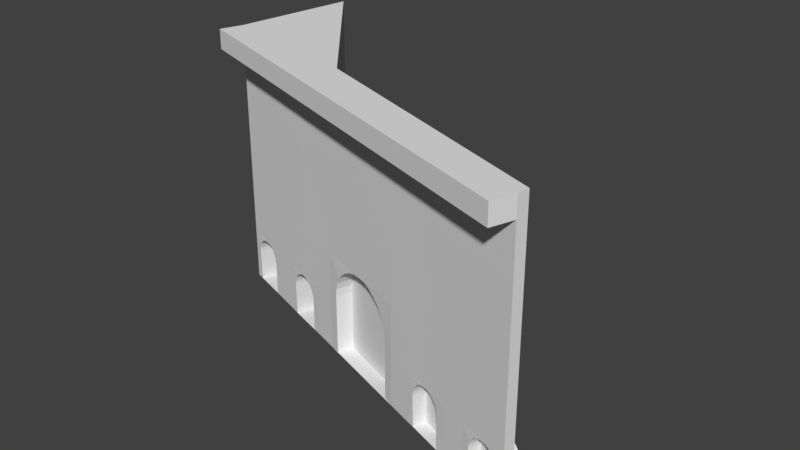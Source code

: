 # Source: Fortressv2.blend  (saved by Blender 2.78.0; exported with 4.5.12 LTS)
import bpy
from mathutils import Matrix  # noqa: F401  (used for matrix-valued properties, if any)

bpy.ops.wm.read_factory_settings(use_empty=True)
scene = bpy.context.scene
scene.name = 'Scene'

# ---- collections
col_collection_1 = bpy.data.collections.new('Collection 1'); scene.collection.children.link(col_collection_1)

# ---- world
world_world = bpy.data.worlds.new('World'); scene.world = world_world
world_world.color = (0.05088, 0.05088, 0.05088)
world_world.use_sun_shadow = False
world_world.sun_shadow_jitter_overblur = 0.0
world_world.cycles.sampling_method = 'MANUAL'

# ---- meshes
me_plane_005 = bpy.data.meshes.new('Plane.005')
me_plane_005.from_pydata([(2.432, 2.495, -1.269), (4.04, 2.495, -0.9831), (2.432, 3.519, -1.269), (4.04, 3.519, -0.9831), (2.432, 2.495, -1.731), (2.432, 3.519, -1.731), (3.021, 2.495, -1.228), (3.021, 3.519, -1.228), (4.04, 2.495, -1.025), (4.04, 3.519, -1.025), (2.432, 3.007, -1.269), (3.269, 2.876, -1.121), (4.04, 3.007, -0.9831), (3.236, 3.519, -1.126), (3.236, 3.007, -1.126), (2.432, 2.751, -1.269), (4.04, 3.263, -0.9831), (2.834, 3.519, -1.197), (2.432, 3.263, -1.269), (4.04, 2.751, -0.9831), (3.638, 3.519, -1.055), (3.236, 3.263, -1.126), (2.432, 2.559, -1.269), (2.834, 3.007, -1.197), (3.638, 3.007, -1.055), (3.638, 2.751, -1.055), (2.834, 2.751, -1.197), (2.834, 3.263, -1.197), (3.638, 3.263, -1.055), (4.04, 3.445, -0.9831), (3.236, 3.445, -1.126), (2.432, 3.445, -1.269), (2.834, 3.445, -1.197), (3.638, 3.445, -1.055), (4.024, 3.445, -0.8965), (4.024, 3.519, -0.8965), (2.818, 3.519, -1.111), (2.416, 3.519, -1.182), (3.622, 3.519, -0.9679), (3.22, 3.519, -1.039), (3.22, 3.445, -1.039), (2.818, 3.445, -1.111), (3.622, 3.445, -0.9679), (2.416, 3.445, -1.182), (2.432, 2.623, -1.269), (3.839, 2.495, -1.019), (3.035, 2.495, -1.162), (4.04, 2.879, -0.9831), (3.236, 2.879, -1.126), (2.633, 3.007, -1.233), (3.437, 3.007, -1.09), (2.432, 2.879, -1.269), (3.437, 2.495, -1.09), (2.633, 2.495, -1.233), (4.04, 2.623, -0.9831), (3.939, 2.495, -1.001), (3.035, 3.007, -1.162), (3.839, 3.007, -1.019), (3.638, 2.879, -1.055), (3.437, 2.751, -1.09), (3.839, 2.751, -1.019), (2.834, 2.879, -1.197), (2.633, 2.751, -1.233), (3.035, 2.751, -1.162), (3.035, 2.623, -1.162), (2.633, 2.623, -1.233), (2.633, 2.879, -1.233), (3.839, 2.623, -1.019), (3.437, 2.623, -1.09), (3.437, 2.879, -1.09), (3.839, 2.879, -1.019), (3.035, 2.879, -1.162), (3.537, 2.495, -1.072), (2.733, 2.495, -1.215), (4.04, 2.687, -0.9831), (3.638, 2.687, -1.055), (3.738, 2.751, -1.037), (2.834, 2.687, -1.197), (2.532, 2.751, -1.251), (2.934, 2.751, -1.18), (2.432, 2.687, -1.269), (3.738, 2.495, -1.037), (2.934, 2.495, -1.18), (4.04, 2.559, -0.9831), (3.537, 2.751, -1.072), (3.939, 2.751, -1.001), (2.733, 2.751, -1.215), (3.035, 2.687, -1.162), (3.035, 2.559, -1.162), (2.934, 2.623, -1.18), (2.633, 2.687, -1.233), (2.633, 2.559, -1.233), (2.733, 2.623, -1.215), (3.839, 2.687, -1.019), (3.839, 2.559, -1.019), (3.738, 2.623, -1.037), (3.437, 2.687, -1.09), (3.437, 2.559, -1.09), (3.537, 2.623, -1.072), (3.537, 2.559, -1.072), (3.738, 2.559, -1.037), (3.738, 2.687, -1.037), (2.733, 2.559, -1.215), (2.532, 2.687, -1.251), (2.934, 2.559, -1.18), (2.934, 2.687, -1.18), (2.733, 2.687, -1.215), (3.939, 2.687, -1.001), (3.537, 2.687, -1.072), (3.299, 2.867, -1.116), (3.326, 2.853, -1.111), (3.995, 2.656, -0.9918), (3.35, 2.835, -1.107), (3.37, 2.812, -1.104), (3.384, 2.786, -1.102), (3.393, 2.758, -1.1), (3.396, 2.729, -1.1), (3.128, 2.786, -1.364), (3.119, 2.758, -1.366), (3.116, 2.729, -1.366), (3.433, 2.495, -1.314), (3.433, 2.729, -1.314), (3.43, 2.758, -1.315), (3.421, 2.786, -1.316), (3.406, 2.812, -1.319), (3.387, 2.835, -1.322), (3.363, 2.853, -1.326), (3.335, 2.867, -1.33), (3.473, 2.495, -1.305), (3.071, 2.495, -1.376), (3.306, 2.876, -1.335), (3.275, 2.878, -1.34), (3.08, 2.729, -1.152), (3.083, 2.758, -1.151), (3.092, 2.786, -1.15), (3.106, 2.812, -1.147), (3.126, 2.835, -1.144), (3.15, 2.853, -1.14), (3.177, 2.867, -1.136), (3.207, 2.876, -1.131), (3.238, 2.878, -1.126), (3.636, 2.687, -1.055), (3.623, 2.686, -1.057), (3.61, 2.682, -1.059), (3.598, 2.675, -1.061), (3.588, 2.667, -1.063), (3.58, 2.656, -1.064), (3.574, 2.645, -1.065), (3.57, 2.632, -1.066), (3.987, 2.666, -0.9932), (3.695, 2.675, -1.174), (3.705, 2.667, -1.173), (3.713, 2.656, -1.171), (3.719, 2.645, -1.17), (3.723, 2.632, -1.169), (3.725, 2.618, -1.169), (3.589, 2.618, -1.191), (3.591, 2.632, -1.191), (3.595, 2.645, -1.191), (3.601, 2.656, -1.19), (3.609, 2.667, -1.188), (3.619, 2.675, -1.187), (3.631, 2.682, -1.185), (3.644, 2.686, -1.183), (3.657, 2.687, -1.18), (3.704, 2.618, -1.044), (3.702, 2.632, -1.044), (3.698, 2.645, -1.045), (3.692, 2.656, -1.046), (3.684, 2.667, -1.047), (3.674, 2.675, -1.049), (3.662, 2.682, -1.051), (3.649, 2.686, -1.053), (3.568, 2.618, -1.066), (3.57, 2.495, -1.067), (3.704, 2.495, -1.043), (3.683, 2.682, -1.176), (3.67, 2.686, -1.178), (3.977, 2.674, -0.9948), (3.591, 2.495, -1.192), (3.725, 2.495, -1.168), (3.396, 2.495, -1.1), (3.08, 2.495, -1.152), (3.143, 2.812, -1.362), (3.163, 2.835, -1.359), (3.187, 2.853, -1.355), (3.214, 2.867, -1.35), (3.244, 2.876, -1.345), (3.116, 2.495, -1.366), (4.002, 2.644, -0.9908), (4.006, 2.631, -0.9901), (4.007, 2.617, -0.9899), (3.872, 2.617, -1.012), (3.873, 2.631, -1.012), (3.877, 2.644, -1.011), (3.883, 2.656, -1.01), (3.891, 2.666, -1.009), (3.902, 2.674, -1.007), (3.913, 2.681, -1.005), (3.926, 2.685, -1.003), (3.939, 2.686, -1.001), (3.965, 2.681, -0.9968), (3.952, 2.685, -0.9988), (3.873, 2.494, -1.013), (4.007, 2.494, -0.9889), (4.02, 2.631, -1.075), (4.021, 2.617, -1.075), (3.887, 2.494, -1.098), (4.022, 2.494, -1.074), (3.886, 2.617, -1.097), (3.887, 2.631, -1.097), (3.891, 2.644, -1.096), (3.897, 2.656, -1.095), (3.906, 2.666, -1.094), (3.916, 2.674, -1.092), (3.928, 2.681, -1.09), (3.94, 2.685, -1.088), (3.954, 2.686, -1.086), (4.016, 2.644, -1.076), (4.01, 2.656, -1.077), (4.001, 2.666, -1.078), (3.991, 2.674, -1.08), (3.979, 2.681, -1.082), (3.967, 2.685, -1.084), (2.899, 2.631, -1.187), (2.9, 2.618, -1.187), (2.766, 2.494, -1.209), (2.901, 2.494, -1.186), (2.765, 2.618, -1.209), (2.766, 2.631, -1.209), (2.77, 2.644, -1.208), (2.776, 2.656, -1.207), (2.785, 2.666, -1.205), (2.795, 2.675, -1.204), (2.807, 2.681, -1.202), (2.819, 2.685, -1.2), (2.833, 2.686, -1.198), (2.895, 2.644, -1.187), (2.889, 2.656, -1.188), (2.88, 2.666, -1.19), (2.87, 2.675, -1.191), (2.858, 2.681, -1.193), (2.846, 2.685, -1.195), (2.597, 2.631, -1.24), (2.599, 2.618, -1.24), (2.465, 2.495, -1.263), (2.599, 2.495, -1.239), (2.464, 2.618, -1.262), (2.465, 2.631, -1.262), (2.469, 2.644, -1.261), (2.475, 2.656, -1.26), (2.483, 2.666, -1.259), (2.494, 2.675, -1.257), (2.505, 2.681, -1.255), (2.518, 2.685, -1.253), (2.531, 2.686, -1.251), (2.594, 2.644, -1.241), (2.587, 2.656, -1.242), (2.579, 2.666, -1.243), (2.569, 2.675, -1.245), (2.557, 2.681, -1.247), (2.544, 2.685, -1.249), (2.432, 2.495, -1.319), (2.922, 2.631, -1.325), (2.923, 2.618, -1.325), (2.789, 2.494, -1.348), (2.924, 2.494, -1.324), (2.788, 2.618, -1.347), (2.79, 2.631, -1.347), (2.793, 2.644, -1.346), (2.8, 2.656, -1.345), (2.808, 2.666, -1.344), (2.818, 2.675, -1.342), (2.83, 2.681, -1.34), (2.843, 2.685, -1.338), (2.856, 2.686, -1.336), (2.918, 2.644, -1.326), (2.912, 2.656, -1.327), (2.904, 2.666, -1.328), (2.893, 2.675, -1.33), (2.882, 2.681, -1.332), (2.869, 2.685, -1.334), (2.621, 2.631, -1.382), (2.623, 2.618, -1.381), (2.489, 2.495, -1.404), (2.623, 2.495, -1.38), (2.487, 2.618, -1.404), (2.489, 2.631, -1.403), (2.493, 2.644, -1.403), (2.499, 2.656, -1.402), (2.507, 2.666, -1.4), (2.517, 2.675, -1.399), (2.529, 2.681, -1.397), (2.542, 2.685, -1.395), (2.555, 2.686, -1.393), (2.617, 2.644, -1.382), (2.611, 2.656, -1.383), (2.603, 2.666, -1.385), (2.593, 2.675, -1.386), (2.581, 2.681, -1.388), (2.568, 2.685, -1.39)], [(6, 262)], [(17, 2, 37, 36), (1, 8, 9, 3, 29, 16, 12, 47, 19, 74, 54, 83), (2, 5, 4, 0, 22, 44, 80, 15, 51, 10, 18, 31), (3, 9, 7, 5, 2, 17, 13, 20), (6, 7, 9, 8), (3, 20, 38, 35), (71, 48, 14, 56), (70, 47, 12, 57), (69, 58, 24, 50), (108, 75, 25, 84), (107, 74, 19, 85), (66, 61, 23, 49), (106, 77, 26, 86), (31, 32, 41, 43), (10, 49, 23, 27, 18), (23, 56, 14, 21, 27), (13, 17, 36, 39), (14, 50, 24, 28, 21), (24, 57, 12, 16, 28), (21, 28, 33, 30), (18, 27, 32, 31), (27, 21, 30, 32), (28, 16, 29, 33), (42, 34, 35, 38), (41, 40, 39, 36), (43, 41, 36, 37), (40, 42, 38, 39), (32, 30, 40, 41), (20, 13, 39, 38), (33, 29, 34, 42), (30, 33, 42, 40), (29, 3, 35, 34), (2, 31, 43, 37), (105, 87, 63, 79), (104, 88, 64, 89), (103, 90, 62, 78), (51, 66, 49, 10), (15, 78, 62, 66, 51), (62, 86, 26, 61, 66), (101, 93, 60, 76), (100, 94, 67, 95), (48, 69, 50, 14), (52, 72, 99, 97), (59, 84, 25, 58, 69), (58, 70, 57, 24), (25, 76, 60, 70, 58), (60, 85, 19, 47, 70), (61, 71, 56, 23), (26, 79, 63, 71, 61), (97, 99, 98, 68), (81, 45, 94, 100), (75, 101, 76, 25), (95, 67, 93, 101), (91, 102, 92, 65), (53, 73, 102, 91), (80, 103, 78, 15), (82, 46, 88, 104), (77, 105, 79, 26), (89, 64, 87, 105), (90, 106, 86, 62), (65, 92, 106, 90), (93, 107, 85, 60), (96, 108, 84, 59), (68, 98, 108, 96), (217, 216, 215, 214, 213, 212, 211, 210, 209, 207, 208, 206, 205, 218, 219, 220, 221, 222, 223), (175, 81, 165), (181, 52, 116), (81, 100, 165), (98, 99, 173), (167, 166, 95), (108, 98, 147), (166, 165, 95), (75, 141, 172), (171, 101, 172), (101, 75, 172), (75, 108, 141), (95, 101, 167), (143, 108, 144), (144, 108, 145), (108, 146, 145), (146, 108, 147), (98, 148, 147), (148, 98, 173), (54, 74, 189), (173, 72, 174), (101, 170, 169), (108, 143, 142), (142, 143, 162, 163), (101, 169, 168), (108, 142, 141), (101, 168, 167), (165, 100, 95), (173, 99, 72), (101, 171, 170), (164, 163, 162, 161, 160, 159, 158, 157, 156, 179, 180, 155, 154, 153, 152, 151, 150, 176, 177), (172, 141, 164, 177), (165, 166, 154, 155), (143, 144, 161, 162), (197, 196, 213, 214), (166, 167, 153, 154), (144, 145, 160, 161), (173, 174, 179, 156), (167, 168, 152, 153), (145, 146, 159, 160), (174, 175, 180, 179), (175, 165, 155, 180), (168, 169, 151, 152), (146, 147, 158, 159), (169, 170, 150, 151), (147, 148, 157, 158), (170, 171, 176, 150), (148, 173, 156, 157), (141, 142, 163, 164), (171, 172, 177, 176), (97, 68, 116), (134, 135, 71), (133, 134, 63), (115, 116, 59), (59, 69, 114), (112, 113, 69), (109, 110, 69), (132, 133, 63), (69, 48, 140), (139, 48, 71), (138, 139, 71), (137, 71, 136), (71, 135, 136), (116, 68, 96), (59, 114, 115), (116, 96, 59), (88, 182, 132), (116, 52, 97), (139, 138, 186, 187), (69, 113, 114), (110, 112, 69), (69, 11, 109), (48, 139, 140), (69, 140, 11), (63, 134, 71), (87, 132, 63), (64, 132, 87), (64, 88, 132), (88, 46, 182), (71, 137, 138), (131, 187, 186, 185, 184, 183, 117, 118, 119, 188, 129, 128, 120, 121, 122, 123, 124, 125, 126, 127, 130), (52, 181, 120, 128), (109, 11, 130, 127), (140, 139, 187, 131), (181, 116, 121, 120), (133, 132, 119, 118), (110, 109, 127, 126), (132, 182, 188, 119), (134, 133, 118, 117), (112, 110, 126, 125), (46, 52, 128, 129), (135, 134, 117, 183), (113, 112, 125, 124), (136, 135, 183, 184), (114, 113, 124, 123), (11, 140, 131, 130), (182, 46, 129, 188), (137, 136, 184, 185), (115, 114, 123, 122), (138, 137, 185, 186), (116, 115, 122, 121), (83, 191, 204), (149, 74, 178), (178, 74, 201), (74, 202, 201), (202, 107, 200), (107, 199, 200), (199, 93, 198), (93, 197, 198), (197, 93, 196), (196, 93, 195), (195, 93, 194), (194, 67, 193), (54, 190, 191), (203, 192, 94), (55, 204, 203), (1, 83, 204), (83, 54, 191), (74, 111, 189), (45, 203, 94), (74, 107, 202), (107, 93, 199), (94, 192, 67), (74, 149, 111), (93, 67, 194), (55, 203, 45), (55, 1, 204), (192, 193, 67), (54, 189, 190), (111, 149, 220, 219), (193, 192, 209, 210), (195, 194, 211, 212), (198, 197, 214, 215), (149, 178, 221, 220), (203, 204, 208, 207), (178, 201, 222, 221), (199, 198, 215, 216), (201, 202, 223, 222), (196, 195, 212, 213), (200, 199, 216, 217), (194, 193, 210, 211), (202, 200, 217, 223), (204, 191, 206, 208), (190, 189, 218, 205), (192, 203, 207, 209), (189, 111, 219, 218), (191, 190, 205, 206), (239, 240, 279, 278), (261, 255, 294, 300), (106, 236, 77), (77, 236, 105), (236, 242, 105), (236, 106, 235), (235, 106, 234), (234, 106, 233), (233, 106, 232), (232, 106, 231), (231, 106, 230), (230, 106, 229), (229, 106, 228), (106, 92, 228), (73, 226, 228, 102), (92, 102, 228), (89, 225, 104), (82, 104, 225, 227), (89, 105, 225), (225, 105, 224), (224, 105, 237), (237, 105, 238), (238, 105, 239), (239, 105, 240), (240, 105, 241), (241, 105, 242), (275, 274, 273, 272, 271, 270, 269, 268, 267, 265, 266, 264, 263, 276, 277, 278, 279, 280, 281), (233, 232, 271, 272), (240, 241, 280, 279), (234, 233, 272, 273), (225, 224, 263, 264), (241, 242, 281, 280), (235, 234, 273, 274), (226, 227, 266, 265), (242, 236, 275, 281), (236, 235, 274, 275), (229, 228, 267, 268), (227, 225, 264, 266), (224, 237, 276, 263), (230, 229, 268, 269), (228, 226, 265, 267), (237, 238, 277, 276), (231, 230, 269, 270), (238, 239, 278, 277), (232, 231, 270, 271), (103, 255, 90), (80, 255, 103), (255, 80, 254), (254, 80, 253), (253, 80, 252), (252, 80, 251), (251, 80, 250), (250, 80, 249), (249, 80, 248), (248, 80, 247), (80, 44, 247), (22, 247, 44), (247, 22, 245), (22, 0, 245), (246, 53, 91), (246, 91, 244), (91, 65, 244), (90, 244, 65), (244, 90, 243), (243, 90, 256), (256, 90, 257), (257, 90, 258), (258, 90, 259), (259, 90, 260), (260, 90, 261), (103, 261, 90), (294, 293, 292, 291, 290, 289, 288, 287, 286, 284, 285, 283, 282, 295, 296, 297, 298, 299, 300), (255, 254, 293, 294), (248, 247, 286, 287), (246, 244, 283, 285), (243, 256, 295, 282), (249, 248, 287, 288), (247, 245, 284, 286), (256, 257, 296, 295), (250, 249, 288, 289), (257, 258, 297, 296), (251, 250, 289, 290), (258, 259, 298, 297), (252, 251, 290, 291), (259, 260, 299, 298), (253, 252, 291, 292), (244, 243, 282, 283), (260, 261, 300, 299), (254, 253, 292, 293), (245, 246, 285, 284)])
me_plane_005.use_remesh_preserve_volume = False
me_plane_005.use_remesh_preserve_attributes = False
me_plane_005.use_mirror_vertex_groups = False
me_plane_005.update()

# ---- objects
ob_fortress = bpy.data.objects.new('Fortress', me_plane_005)
ob_mountain = bpy.data.objects.new('Mountain', None)
ob_inner_wall = bpy.data.objects.new('Inner Wall', None)

# ---- transforms, parenting, visibility, modifiers, constraints
ob_fortress.location = (-0.4357, 1.829, 0.5)
ob_fortress.rotation_euler = (1.571, -0.0, -0.1516)
ob_fortress.lineart.crease_threshold = 0.0
ob_mountain.location = (0.0, 0.0, 0.0)
ob_inner_wall.location = (0.0, 0.0, 0.0)

# ---- collection membership
col_collection_1.objects.link(ob_fortress)
col_collection_1.objects.link(ob_mountain)
col_collection_1.objects.link(ob_inner_wall)

# ---- scene / render settings (as saved in the file)
scene.frame_start = 1; scene.frame_end = 250; scene.frame_set(1)
scene.render.engine = 'CYCLES'
scene.render.resolution_percentage = 50
scene.render.dither_intensity = 0.0
scene.cycles.use_denoising = False
scene.cycles.samples = 128
scene.cycles.sampling_pattern = 'TABULATED_SOBOL'
scene.cycles.light_sampling_threshold = 0.0
scene.cycles.use_adaptive_sampling = False
scene.cycles.use_light_tree = False
scene.cycles.blur_glossy = 0.0
scene.cycles.sample_clamp_indirect = 0.0
scene.cycles.debug_use_hair_bvh = False
scene.view_settings.view_transform = 'Standard'
bpy.context.view_layer.update()

# ---- added for rendering (the .blend has no active camera and no usable light): camera, sun
cam_auto = bpy.data.cameras.new('AutoCamera')
cam_auto.lens = 50.0
cam_auto.sensor_width = 36.0
cam_auto.clip_end = 1000.0
ob_auto_camera = bpy.data.objects.new('AutoCamera', cam_auto)
scene.collection.objects.link(ob_auto_camera)
ob_auto_camera.location = (5.0621, 0.110211, 5.19313)
ob_auto_camera.rotation_euler = (1.09748, -7.21219e-08, 0.694738)
scene.camera = ob_auto_camera
light_auto_sun = bpy.data.lights.new('AutoSun', 'SUN')
light_auto_sun.energy = 3.0
light_auto_sun.angle = 0.0523599
ob_auto_sun = bpy.data.objects.new('AutoSun', light_auto_sun)
scene.collection.objects.link(ob_auto_sun)
ob_auto_sun.rotation_euler = (0.872665, 0.174533, 0.523599)
bpy.context.view_layer.update()
